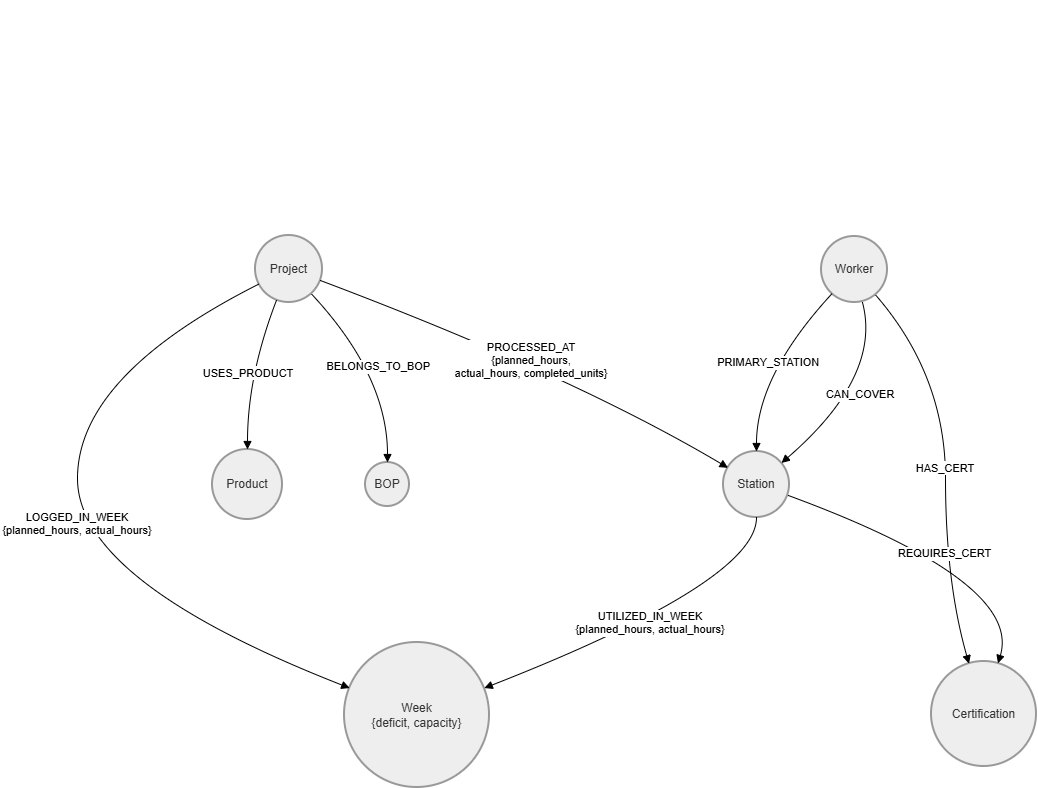

The diagram above was exported from draw.io. Its source (the exported page's mxGraphModel, read from the mxfile embedded in the PNG):
<mxGraphModel dx="1971" dy="594" grid="1" gridSize="10" guides="1" tooltips="1" connect="1" arrows="1" fold="1" page="1" pageScale="1" pageWidth="827" pageHeight="1169" math="0" shadow="0">
  <root>
    <mxCell id="0" />
    <mxCell id="1" parent="0" />
    <mxCell id="b8f9VIkUuCqvK_GjyfIH-7" parent="1" style="whiteSpace=wrap;strokeWidth=2;fillColor=light-dark(#eeeeee,#1f2020);strokeColor=light-dark(#999999,#cccccc);fontColor=light-dark(#333333,#cccccc);" value="" vertex="1">
      <mxGeometry x="558" y="386" as="geometry" />
    </mxCell>
    <mxCell id="b8f9VIkUuCqvK_GjyfIH-8" parent="1" style="whiteSpace=wrap;strokeWidth=2;fillColor=light-dark(#eeeeee,#1f2020);strokeColor=light-dark(#999999,#cccccc);fontColor=light-dark(#333333,#cccccc);" value="" vertex="1">
      <mxGeometry x="531" y="545" as="geometry" />
    </mxCell>
    <mxCell id="6BmOPZ-9dmWvK04W1OHI-1" parent="1" style="ellipse;aspect=fixed;strokeWidth=2;whiteSpace=wrap;fillColor=light-dark(#eeeeee,#1f2020);strokeColor=light-dark(#999999,#cccccc);fontColor=light-dark(#333333,#cccccc);" value="Project" vertex="1">
      <mxGeometry height="67" width="67" x="198" y="620" as="geometry" />
    </mxCell>
    <mxCell id="6BmOPZ-9dmWvK04W1OHI-2" parent="1" style="ellipse;aspect=fixed;strokeWidth=2;whiteSpace=wrap;fillColor=light-dark(#eeeeee,#1f2020);strokeColor=light-dark(#999999,#cccccc);fontColor=light-dark(#333333,#cccccc);" value="Station" vertex="1">
      <mxGeometry height="66" width="66" x="666" y="836" as="geometry" />
    </mxCell>
    <mxCell id="6BmOPZ-9dmWvK04W1OHI-3" parent="1" style="ellipse;aspect=fixed;strokeWidth=2;whiteSpace=wrap;fillColor=light-dark(#eeeeee,#1f2020);strokeColor=light-dark(#999999,#cccccc);fontColor=light-dark(#333333,#cccccc);" value="Worker" vertex="1">
      <mxGeometry height="66" width="66" x="764" y="621" as="geometry" />
    </mxCell>
    <mxCell id="6BmOPZ-9dmWvK04W1OHI-4" parent="1" style="ellipse;aspect=fixed;strokeWidth=2;whiteSpace=wrap;fillColor=light-dark(#eeeeee,#1f2020);strokeColor=light-dark(#999999,#cccccc);fontColor=light-dark(#333333,#cccccc);" value="Certification" vertex="1">
      <mxGeometry height="105" width="105" x="874" y="1046" as="geometry" />
    </mxCell>
    <mxCell id="6BmOPZ-9dmWvK04W1OHI-5" parent="1" style="ellipse;aspect=fixed;strokeWidth=2;whiteSpace=wrap;fillColor=light-dark(#eeeeee,#1f2020);strokeColor=light-dark(#999999,#cccccc);fontColor=light-dark(#333333,#cccccc);" value="Week&#10;{deficit, capacity}" vertex="1">
      <mxGeometry height="145" width="145" x="287" y="1027" as="geometry" />
    </mxCell>
    <mxCell id="6BmOPZ-9dmWvK04W1OHI-6" parent="1" style="ellipse;aspect=fixed;strokeWidth=2;whiteSpace=wrap;fillColor=light-dark(#eeeeee,#1f2020);strokeColor=light-dark(#999999,#cccccc);fontColor=light-dark(#333333,#cccccc);" value="Product" vertex="1">
      <mxGeometry height="70" width="70" x="155" y="834" as="geometry" />
    </mxCell>
    <mxCell id="6BmOPZ-9dmWvK04W1OHI-7" parent="1" style="ellipse;aspect=fixed;strokeWidth=2;whiteSpace=wrap;fillColor=light-dark(#eeeeee,#1f2020);strokeColor=light-dark(#999999,#cccccc);fontColor=light-dark(#333333,#cccccc);" value="BOP" vertex="1">
      <mxGeometry height="44" width="44" x="308" y="847" as="geometry" />
    </mxCell>
    <mxCell id="6BmOPZ-9dmWvK04W1OHI-8" edge="1" parent="1" source="6BmOPZ-9dmWvK04W1OHI-1" style="curved=1;startArrow=none;endArrow=block;exitX=1;exitY=0.69;entryX=0;entryY=0.2;rounded=0;" target="6BmOPZ-9dmWvK04W1OHI-2" value="PROCESSED_AT&#10;{planned_hours,&#10;actual_hours, completed_units}">
      <mxGeometry relative="1" as="geometry">
        <Array as="points">
          <mxPoint x="515" y="760" />
        </Array>
      </mxGeometry>
    </mxCell>
    <mxCell id="6BmOPZ-9dmWvK04W1OHI-9" edge="1" parent="1" source="6BmOPZ-9dmWvK04W1OHI-1" style="curved=1;startArrow=none;endArrow=block;exitX=0;exitY=0.75;entryX=0;entryY=0.3;rounded=0;" target="6BmOPZ-9dmWvK04W1OHI-5" value="LOGGED_IN_WEEK&#10;{planned_hours, actual_hours}">
      <mxGeometry relative="1" as="geometry">
        <Array as="points">
          <mxPoint x="20" y="760" />
          <mxPoint x="20" y="966" />
        </Array>
      </mxGeometry>
    </mxCell>
    <mxCell id="6BmOPZ-9dmWvK04W1OHI-10" edge="1" parent="1" source="6BmOPZ-9dmWvK04W1OHI-2" style="curved=1;startArrow=none;endArrow=block;exitX=0.5;exitY=1;entryX=1;entryY=0.3;rounded=0;" target="6BmOPZ-9dmWvK04W1OHI-5" value="UTILIZED_IN_WEEK&#10;{planned_hours, actual_hours}">
      <mxGeometry relative="1" as="geometry">
        <Array as="points">
          <mxPoint x="699" y="966" />
        </Array>
      </mxGeometry>
    </mxCell>
    <mxCell id="6BmOPZ-9dmWvK04W1OHI-11" edge="1" parent="1" source="6BmOPZ-9dmWvK04W1OHI-3" style="curved=1;startArrow=none;endArrow=block;exitX=0.04;exitY=0.99;entryX=0.5;entryY=0;rounded=0;" target="6BmOPZ-9dmWvK04W1OHI-2" value="PRIMARY_STATION">
      <mxGeometry relative="1" as="geometry">
        <Array as="points">
          <mxPoint x="699" y="760" />
        </Array>
      </mxGeometry>
    </mxCell>
    <mxCell id="6BmOPZ-9dmWvK04W1OHI-12" edge="1" parent="1" source="6BmOPZ-9dmWvK04W1OHI-3" style="curved=1;startArrow=none;endArrow=block;exitX=0.63;exitY=0.99;entryX=1;entryY=0.07;rounded=0;" target="6BmOPZ-9dmWvK04W1OHI-2" value="CAN_COVER">
      <mxGeometry relative="1" as="geometry">
        <Array as="points">
          <mxPoint x="825" y="760" />
        </Array>
      </mxGeometry>
    </mxCell>
    <mxCell id="6BmOPZ-9dmWvK04W1OHI-13" edge="1" parent="1" source="6BmOPZ-9dmWvK04W1OHI-3" style="curved=1;startArrow=none;endArrow=block;exitX=0.92;exitY=0.99;entryX=0.35;entryY=0;rounded=0;" target="6BmOPZ-9dmWvK04W1OHI-4" value="HAS_CERT">
      <mxGeometry relative="1" as="geometry">
        <Array as="points">
          <mxPoint x="888" y="760" />
          <mxPoint x="888" y="966" />
        </Array>
      </mxGeometry>
    </mxCell>
    <mxCell id="6BmOPZ-9dmWvK04W1OHI-14" edge="1" parent="1" source="6BmOPZ-9dmWvK04W1OHI-2" style="curved=1;startArrow=none;endArrow=block;exitX=1;exitY=0.68;entryX=0.64;entryY=0;rounded=0;" target="6BmOPZ-9dmWvK04W1OHI-4" value="REQUIRES_CERT">
      <mxGeometry relative="1" as="geometry">
        <Array as="points">
          <mxPoint x="965" y="966" />
        </Array>
      </mxGeometry>
    </mxCell>
    <mxCell id="6BmOPZ-9dmWvK04W1OHI-15" edge="1" parent="1" source="6BmOPZ-9dmWvK04W1OHI-1" style="curved=1;startArrow=none;endArrow=block;exitX=0.3;exitY=1;entryX=0.5;entryY=0;rounded=0;" target="6BmOPZ-9dmWvK04W1OHI-6" value="USES_PRODUCT">
      <mxGeometry relative="1" as="geometry">
        <Array as="points">
          <mxPoint x="190" y="760" />
        </Array>
      </mxGeometry>
    </mxCell>
    <mxCell id="6BmOPZ-9dmWvK04W1OHI-16" edge="1" parent="1" source="6BmOPZ-9dmWvK04W1OHI-1" style="curved=1;startArrow=none;endArrow=block;exitX=0.96;exitY=1;entryX=0.51;entryY=0;rounded=0;" target="6BmOPZ-9dmWvK04W1OHI-7" value="BELONGS_TO_BOP">
      <mxGeometry relative="1" as="geometry">
        <Array as="points">
          <mxPoint x="330" y="760" />
        </Array>
      </mxGeometry>
    </mxCell>
  </root>
</mxGraphModel>